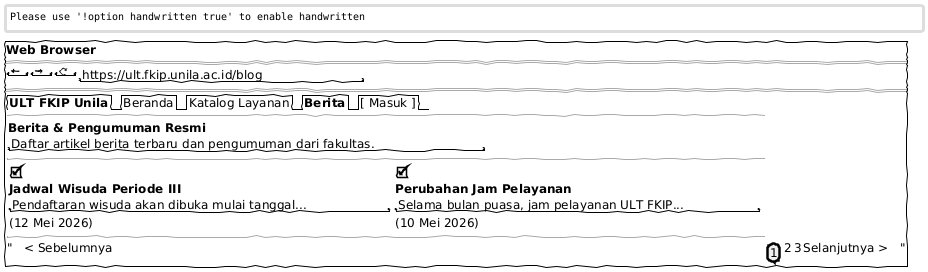

The diagram above was rendered by PlantUML. Its source (embedded in the PNG):
@startsalt
skinparam handwritten true
skinparam monochrome true
{+
  <b>Web Browser</b>
  ==
  { "<&arrow-left>" | "<&arrow-right>" | "<&reload>" | " https://ult.fkip.unila.ac.id/blog " }
  ==
  {
    {/ <b>ULT FKIP Unila</b> | Beranda | Katalog Layanan | <b>Berita</b> | [ Masuk ] }
    --
    {
      <b>Berita & Pengumuman Resmi</b>
      "Daftar artikel berita terbaru dan pengumuman dari fakultas."
    }
    --
    {
      {
        [X]
        <b>Jadwal Wisuda Periode III</b>
        "Pendaftaran wisuda akan dibuka mulai tanggal..."
        (12 Mei 2026)
      } | {
        [X]
        <b>Perubahan Jam Pelayanan</b>
        "Selama bulan puasa, jam pelayanan ULT FKIP..."
        (10 Mei 2026)
      }
    }
    --
    "   < Sebelumnya   |   [1]   |   2   |   3   |   Selanjutnya >   "
  }
}
@endsalt